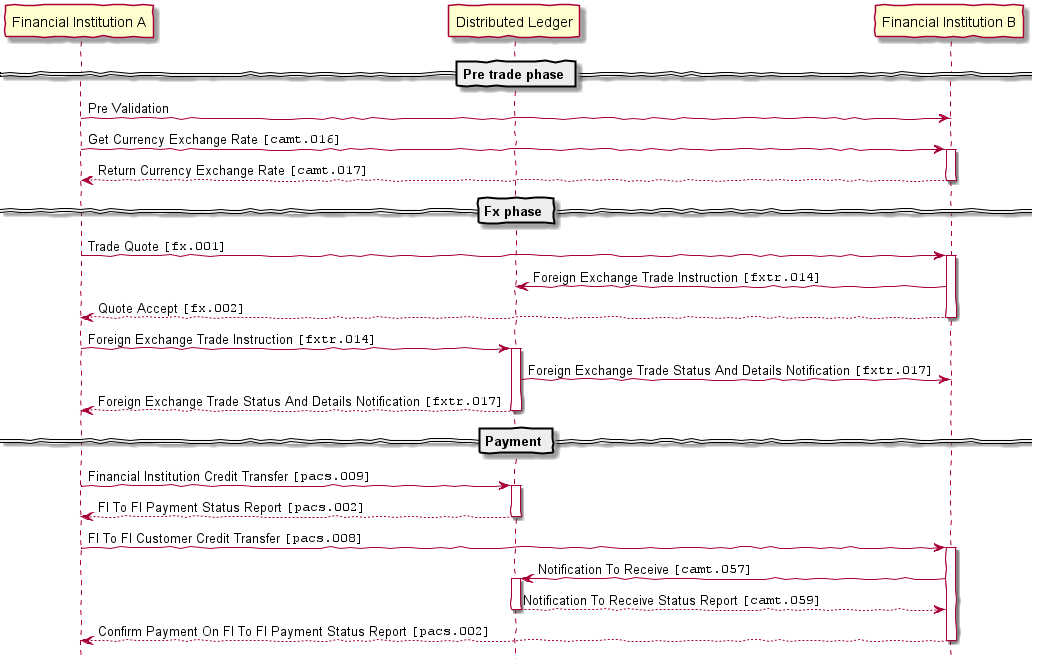

The diagram above was rendered by PlantUML. Its source (embedded in the PNG):
@startuml
skinparam handwritten true
hide footbox
hide empty description
participant "Financial Institution A" as A
participant "Distributed Ledger" as DLT
participant "Financial Institution B" as B
== Pre trade phase ==
A -> B: Pre Validation
A -> B ++: Get Currency Exchange Rate ""[camt.016]""
return Return Currency Exchange Rate ""[camt.017]""
== Fx phase ==
A -> B ++: Trade Quote ""[fx.001]""
  B -> DLT: Foreign Exchange Trade Instruction ""[fxtr.014]""
return Quote Accept ""[fx.002]""
A -> DLT ++: Foreign Exchange Trade Instruction ""[fxtr.014]""
  DLT -> B: Foreign Exchange Trade Status And Details Notification ""[fxtr.017]""
return Foreign Exchange Trade Status And Details Notification ""[fxtr.017]""
== Payment ==
A -> DLT++: Financial Institution Credit Transfer ""[pacs.009]""
return FI To FI Payment Status Report ""[pacs.002]""
A -> B++: FI To FI Customer Credit Transfer ""[pacs.008]""
  B -> DLT++: Notification To Receive ""[camt.057]""
  return Notification To Receive Status Report ""[camt.059]""
return Confirm Payment On FI To FI Payment Status Report ""[pacs.002]""
@enduml